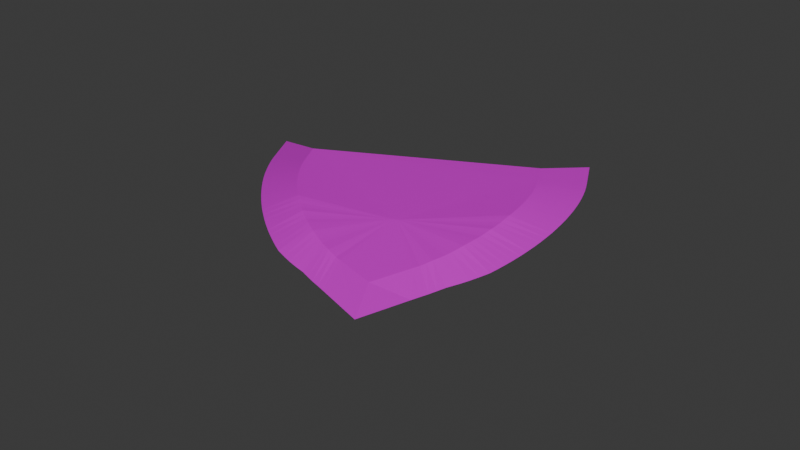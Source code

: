 # Source: MultiplayerMapSword.blend  (saved by Blender 4.0.36; exported with 4.5.12 LTS)
import bpy
from mathutils import Matrix  # noqa: F401  (used for matrix-valued properties, if any)

bpy.ops.wm.read_factory_settings(use_empty=True)
scene = bpy.context.scene
scene.name = 'Scene'

# ---- collections
col_collection = bpy.data.collections.new('Collection'); scene.collection.children.link(col_collection)

# ---- images (referenced by path relative to the original .blend; pixels are not part of the script)
import os
ASSET_DIR = os.environ.get("B2B_ASSET_DIR", "")  # directory of the original .blend (textures are referenced by path, not embedded)
HERE = os.path.dirname(os.path.abspath(__file__))  # packed textures are extracted next to this script under _unpacked/

def load_image(name, relpath, width, height, colorspace="sRGB"):
    """Load a texture the original file referenced (path relative to the .blend, or extracted next to this script)."""
    p = next((c for c in (os.path.join(HERE, relpath), os.path.join(ASSET_DIR, relpath)) if relpath and os.path.exists(c)), "")
    if p:
        img = bpy.data.images.load(p, check_existing=True)
        img.name = name
    else:  # same state as the original file: an image datablock whose file is absent (Cycles renders it pink)
        img = bpy.data.images.new(name, width, height)
        img.source = "FILE"
        img.filepath = "//" + (relpath or name)
    img.colorspace_settings.name = colorspace
    return img
img_swordtip2k = load_image('SwordTip2K', 'SwordTip2K.png', 1024, 1024, 'sRGB')
img_scratches_jpg = load_image('scratches.jpg', 'scratches.jpg', 1024, 1024, 'sRGB')

# ---- materials (node trees are filled in below, after node groups)
mat_material_001 = bpy.data.materials.new('Material.001')

# ---- material node trees
mat_material_001.use_nodes = True; mat_material_001.node_tree.nodes.clear()
_N = mat_material_001.node_tree.nodes; _L = mat_material_001.node_tree.links
n0 = _N.new('ShaderNodeOutputMaterial'); n0.name = 'Material Output'; n0.location = (362, 1128)
n1 = _N.new('ShaderNodeTexImage'); n1.name = 'Image Texture'; n1.location = (-513, 986)
n1.image = img_swordtip2k
n2 = _N.new('ShaderNodeTexImage'); n2.name = 'Image Texture.001'; n2.location = (-597, 1362)
n2.image = img_scratches_jpg
n3 = _N.new('ShaderNodeBsdfPrincipled'); n3.name = 'Principled BSDF'; n3.location = (-52, 1168)
n3.width = 242
n3.inputs[3].default_value = 1.45
_L.new(n3.outputs[0], n0.inputs[0])
_L.new(n1.outputs[0], n3.inputs[2])
_L.new(n2.outputs[0], n3.inputs[0])
_L.new(n1.outputs[0], n3.inputs[1])
n0.is_active_output = True

# ---- world
world_world = bpy.data.worlds.new('World'); scene.world = world_world
world_world.use_nodes = True; world_world.node_tree.nodes.clear()
_N = world_world.node_tree.nodes; _L = world_world.node_tree.links
n0 = _N.new('ShaderNodeOutputWorld'); n0.name = 'World Output'; n0.location = (300, 300)
n1 = _N.new('ShaderNodeBackground'); n1.name = 'Background'; n1.location = (10, 300)
n1.inputs[0].default_value = (0.05088, 0.05088, 0.05088, 1.0)
_L.new(n1.outputs[0], n0.inputs[0])
n0.is_active_output = True
world_world.color = (0.05088, 0.05088, 0.05088)
world_world.use_sun_shadow = False
world_world.sun_shadow_jitter_overblur = 0.0

# ---- meshes
me_cube_003 = bpy.data.meshes.new('Cube.003')
me_cube_003.from_pydata([(-0.3147, 1.078, -0.9809), (0.02427, 0.7288, -0.9809), (-1.05, 3.314, -1.134), (-1.033, 3.309, -0.8309), (1.491, 3.765, -0.9809), (-1.442, 3.765, -0.9809), (1.099, 3.314, -1.134), (1.081, 3.309, -0.8309), (0.02427, 1.156, -1.047), (0.02427, 1.159, -0.917), (-0.2693, 1.404, -1.068), (-1.05, 3.05, -1.134), (0.004474, 2.065, -1.122), (-0.3116, 1.441, -1.068), (-0.3537, 1.481, -1.075), (-0.3956, 1.523, -1.081), (-0.4372, 1.569, -1.084), (-0.4782, 1.616, -1.087), (-0.5186, 1.666, -1.091), (-0.5583, 1.718, -1.097), (-0.5972, 1.772, -1.103), (-0.635, 1.828, -1.107), (-0.6718, 1.885, -1.11), (-0.7075, 1.944, -1.111), (-0.7418, 2.005, -1.116), (-0.7748, 2.066, -1.121), (-0.8063, 2.128, -1.122), (-0.8362, 2.191, -1.125), (-0.8644, 2.255, -1.13), (-0.8909, 2.319, -1.133), (-0.9155, 2.383, -1.133), (-0.9383, 2.447, -1.133), (-0.9591, 2.511, -1.133), (-0.9779, 2.575, -1.133), (-0.9946, 2.638, -1.133), (-1.009, 2.701, -1.133), (-1.022, 2.762, -1.133), (-1.032, 2.822, -1.133), (-1.04, 2.882, -1.133), (-1.046, 2.939, -1.133), (-1.049, 2.995, -1.134), (-1.033, 3.046, -0.8309), (-0.2646, 1.407, -0.8958), (0.004474, 2.065, -0.8397), (-1.032, 2.992, -0.8309), (-1.028, 2.936, -0.8309), (-1.023, 2.878, -0.8309), (-1.015, 2.82, -0.8309), (-1.005, 2.759, -0.8309), (-0.9925, 2.698, -0.8309), (-0.9781, 2.636, -0.8309), (-0.9617, 2.573, -0.8309), (-0.9432, 2.51, -0.8309), (-0.9228, 2.446, -0.8309), (-0.9003, 2.382, -0.8309), (-0.8761, 2.318, -0.8309), (-0.85, 2.255, -0.8344), (-0.8222, 2.191, -0.8392), (-0.7928, 2.129, -0.8419), (-0.7619, 2.067, -0.8426), (-0.7294, 2.006, -0.8483), (-0.6956, 1.946, -0.8525), (-0.6606, 1.887, -0.8541), (-0.6244, 1.83, -0.857), (-0.5871, 1.774, -0.8604), (-0.5489, 1.721, -0.8667), (-0.5098, 1.669, -0.8726), (-0.4701, 1.619, -0.8772), (-0.4297, 1.572, -0.8798), (-0.3889, 1.527, -0.8823), (-0.3476, 1.485, -0.8884), (-0.3062, 1.445, -0.8953), (1.099, 3.05, -1.134), (0.3179, 1.404, -1.068), (0.04407, 2.065, -1.122), (1.097, 2.995, -1.134), (1.094, 2.939, -1.133), (1.088, 2.882, -1.133), (1.08, 2.822, -1.133), (1.07, 2.762, -1.133), (1.058, 2.701, -1.133), (1.043, 2.638, -1.133), (1.026, 2.575, -1.133), (1.008, 2.511, -1.133), (0.9869, 2.447, -1.133), (0.9641, 2.383, -1.133), (0.9394, 2.319, -1.133), (0.9129, 2.255, -1.13), (0.8847, 2.191, -1.125), (0.8548, 2.128, -1.122), (0.8233, 2.066, -1.121), (0.7904, 2.005, -1.116), (0.756, 1.944, -1.111), (0.7204, 1.885, -1.11), (0.6836, 1.828, -1.107), (0.6457, 1.772, -1.103), (0.6069, 1.718, -1.097), (0.5672, 1.666, -1.091), (0.5267, 1.616, -1.087), (0.4857, 1.569, -1.084), (0.4442, 1.523, -1.081), (0.4023, 1.481, -1.075), (0.3601, 1.441, -1.068), (0.3131, 1.407, -0.8958), (1.081, 3.046, -0.8309), (0.04407, 2.065, -0.8397), (0.3547, 1.445, -0.8953), (0.3962, 1.485, -0.8884), (0.4374, 1.527, -0.8823), (0.4782, 1.572, -0.8798), (0.5186, 1.619, -0.8772), (0.5584, 1.669, -0.8726), (0.5974, 1.721, -0.8667), (0.6356, 1.774, -0.8604), (0.6729, 1.83, -0.857), (0.7091, 1.887, -0.8541), (0.7442, 1.946, -0.8525), (0.778, 2.006, -0.8483), (0.8104, 2.067, -0.8426), (0.8414, 2.129, -0.8419), (0.8708, 2.191, -0.8392), (0.8986, 2.255, -0.8344), (0.9246, 2.318, -0.8309), (0.9489, 2.382, -0.8309), (0.9713, 2.446, -0.8309), (0.9918, 2.51, -0.8309), (1.01, 2.573, -0.8309), (1.027, 2.636, -0.8309), (1.041, 2.698, -0.8309), (1.053, 2.759, -0.8309), (1.063, 2.82, -0.8309), (1.071, 2.878, -0.8309), (1.077, 2.936, -0.8309), (1.08, 2.992, -0.8309), (-0.3669, 1.131, -0.9809), (-0.4238, 1.187, -0.9809), (-0.479, 1.247, -0.9809), (-0.5372, 1.311, -0.9809), (-0.6141, 1.378, -0.9809), (-0.6879, 1.448, -0.9809), (-0.7564, 1.521, -0.9809), (-0.8241, 1.597, -0.9809), (-0.8758, 1.675, -0.9809), (-0.926, 1.756, -0.9809), (-0.9747, 1.839, -0.9809), (-1.022, 1.923, -0.9809), (-1.067, 2.01, -0.9809), (-1.11, 2.097, -0.9809), (-1.15, 2.186, -0.9809), (-1.189, 2.275, -0.9809), (-1.225, 2.365, -0.9809), (-1.259, 2.456, -0.9809), (-1.29, 2.546, -0.9809), (-1.318, 2.636, -0.9809), (-1.344, 2.726, -0.9809), (-1.367, 2.814, -0.9809), (-1.387, 2.902, -0.9809), (-1.404, 2.989, -0.9809), (-1.417, 3.074, -0.9809), (-1.428, 3.157, -0.9809), (-1.436, 3.238, -0.9809), (-1.441, 3.317, -0.9809), (-1.442, 3.393, -0.9809), (0.3633, 1.078, -0.9809), (0.4155, 1.131, -0.9809), (0.4723, 1.187, -0.9809), (0.5275, 1.247, -0.9809), (0.5858, 1.311, -0.9809), (0.6626, 1.378, -0.9809), (0.7365, 1.448, -0.9809), (0.8049, 1.521, -0.9809), (0.8726, 1.597, -0.9809), (0.9243, 1.675, -0.9809), (0.9746, 1.756, -0.9809), (1.023, 1.839, -0.9809), (1.07, 1.923, -0.9809), (1.115, 2.01, -0.9809), (1.158, 2.097, -0.9809), (1.199, 2.186, -0.9809), (1.237, 2.275, -0.9809), (1.274, 2.365, -0.9809), (1.307, 2.456, -0.9809), (1.338, 2.546, -0.9809), (1.367, 2.636, -0.9809), (1.392, 2.726, -0.9809), (1.415, 2.814, -0.9809), (1.435, 2.902, -0.9809), (1.452, 2.989, -0.9809), (1.466, 3.074, -0.9809), (1.477, 3.157, -0.9809), (1.485, 3.238, -0.9809), (1.489, 3.317, -0.9809), (1.491, 3.393, -0.9809)], [], [(10, 12, 74, 73, 8), (163, 103, 9, 1), (7, 3, 41, 43, 105, 104), (162, 41, 3, 5), (103, 105, 43, 42, 9), (0, 10, 8, 1), (4, 7, 104, 192), (133, 191, 192, 104), (10, 13, 12), (13, 14, 12), (14, 15, 12), (15, 16, 12), (16, 17, 12), (17, 18, 12), (18, 19, 12), (19, 20, 12), (20, 21, 12), (21, 22, 12), (22, 23, 12), (23, 24, 12), (24, 25, 12), (25, 26, 12), (26, 27, 12), (27, 28, 12), (28, 29, 12), (29, 30, 12), (30, 31, 12), (31, 32, 12), (32, 33, 12), (33, 34, 12), (34, 35, 12), (35, 36, 12), (36, 37, 12), (37, 38, 12), (38, 39, 12), (39, 40, 12), (40, 11, 12), (41, 44, 43), (44, 45, 43), (45, 46, 43), (46, 47, 43), (47, 48, 43), (48, 49, 43), (49, 50, 43), (50, 51, 43), (51, 52, 43), (52, 53, 43), (53, 54, 43), (54, 55, 43), (55, 56, 43), (56, 57, 43), (57, 58, 43), (58, 59, 43), (59, 60, 43), (60, 61, 43), (61, 62, 43), (62, 63, 43), (63, 64, 43), (64, 65, 43), (65, 66, 43), (66, 67, 43), (67, 68, 43), (68, 69, 43), (69, 70, 43), (70, 71, 43), (71, 42, 43), (72, 75, 74), (75, 76, 74), (76, 77, 74), (77, 78, 74), (78, 79, 74), (79, 80, 74), (80, 81, 74), (81, 82, 74), (82, 83, 74), (83, 84, 74), (84, 85, 74), (85, 86, 74), (86, 87, 74), (87, 88, 74), (88, 89, 74), (89, 90, 74), (90, 91, 74), (91, 92, 74), (92, 93, 74), (93, 94, 74), (94, 95, 74), (95, 96, 74), (96, 97, 74), (97, 98, 74), (98, 99, 74), (99, 100, 74), (100, 101, 74), (101, 102, 74), (102, 73, 74), (103, 106, 105), (106, 107, 105), (107, 108, 105), (108, 109, 105), (109, 110, 105), (110, 111, 105), (111, 112, 105), (112, 113, 105), (113, 114, 105), (114, 115, 105), (115, 116, 105), (116, 117, 105), (117, 118, 105), (118, 119, 105), (119, 120, 105), (120, 121, 105), (121, 122, 105), (122, 123, 105), (123, 124, 105), (124, 125, 105), (125, 126, 105), (126, 127, 105), (127, 128, 105), (128, 129, 105), (129, 130, 105), (130, 131, 105), (131, 132, 105), (132, 133, 105), (133, 104, 105), (0, 42, 71, 134), (134, 71, 70, 135), (135, 70, 69, 136), (136, 69, 68, 137), (137, 68, 67, 138), (138, 67, 66, 139), (139, 66, 65, 140), (140, 65, 64, 141), (141, 64, 63, 142), (142, 63, 62, 143), (143, 62, 61, 144), (144, 61, 60, 145), (145, 60, 59, 146), (146, 59, 58, 147), (147, 58, 57, 148), (148, 57, 56, 149), (149, 56, 55, 150), (150, 55, 54, 151), (151, 54, 53, 152), (152, 53, 52, 153), (153, 52, 51, 154), (154, 51, 50, 155), (155, 50, 49, 156), (156, 49, 48, 157), (157, 48, 47, 158), (158, 47, 46, 159), (159, 46, 45, 160), (160, 45, 44, 161), (161, 44, 41, 162), (163, 73, 102, 164), (164, 102, 101, 165), (165, 101, 100, 166), (166, 100, 99, 167), (167, 99, 98, 168), (168, 98, 97, 169), (169, 97, 96, 170), (170, 96, 95, 171), (171, 95, 94, 172), (172, 94, 93, 173), (173, 93, 92, 174), (174, 92, 91, 175), (175, 91, 90, 176), (176, 90, 89, 177), (177, 89, 88, 178), (178, 88, 87, 179), (179, 87, 86, 180), (180, 86, 85, 181), (181, 85, 84, 182), (182, 84, 83, 183), (183, 83, 82, 184), (184, 82, 81, 185), (185, 81, 80, 186), (186, 80, 79, 187), (187, 79, 78, 188), (188, 78, 77, 189), (189, 77, 76, 190), (190, 76, 75, 191), (191, 75, 72, 192), (2, 6, 72, 74, 12, 11), (132, 190, 191, 133), (131, 189, 190, 132), (130, 188, 189, 131), (129, 187, 188, 130), (128, 186, 187, 129), (127, 185, 186, 128), (126, 184, 185, 127), (125, 183, 184, 126), (124, 182, 183, 125), (123, 181, 182, 124), (122, 180, 181, 123), (121, 179, 180, 122), (120, 178, 179, 121), (119, 177, 178, 120), (118, 176, 177, 119), (117, 175, 176, 118), (116, 174, 175, 117), (115, 173, 174, 116), (114, 172, 173, 115), (113, 171, 172, 114), (112, 170, 171, 113), (111, 169, 170, 112), (110, 168, 169, 111), (109, 167, 168, 110), (108, 166, 167, 109), (107, 165, 166, 108), (106, 164, 165, 107), (103, 163, 164, 106), (40, 161, 162, 11), (39, 160, 161, 40), (38, 159, 160, 39), (37, 158, 159, 38), (36, 157, 158, 37), (35, 156, 157, 36), (34, 155, 156, 35), (33, 154, 155, 34), (32, 153, 154, 33), (31, 152, 153, 32), (30, 151, 152, 31), (29, 150, 151, 30), (28, 149, 150, 29), (27, 148, 149, 28), (26, 147, 148, 27), (25, 146, 147, 26), (24, 145, 146, 25), (23, 144, 145, 24), (22, 143, 144, 23), (21, 142, 143, 22), (20, 141, 142, 21), (19, 140, 141, 20), (18, 139, 140, 19), (17, 138, 139, 18), (16, 137, 138, 17), (15, 136, 137, 16), (14, 135, 136, 15), (13, 134, 135, 14), (10, 0, 134, 13), (6, 4, 192, 72), (42, 0, 1, 9), (11, 162, 5, 2), (73, 163, 1, 8)])
_uv = me_cube_003.uv_layers.new(name='UVMap')
_uv.uv.foreach_set('vector', [0.7998, 0.1165, 0.7534, 0.2291, 0.7466, 0.2291, 0.7002, 0.1165, 0.75, 0.07441, 0.1924, 0.4545, 0.201, 0.3974, 0.25, 0.4397, 0.25, 0.5135, 0.07056, 0.07529, 0.4294, 0.07529, 0.4294, 0.1197, 0.2534, 0.2854, 0.2466, 0.2854, 0.07056, 0.1197, 0.499, 0.06374, 0.4294, 0.1197, 0.4294, 0.07529, 0.499, 0.00101, 0.201, 0.3974, 0.2466, 0.2854, 0.2534, 0.2854, 0.299, 0.3974, 0.25, 0.4397, 0.8076, 0.05999, 0.7998, 0.1165, 0.75, 0.07441, 0.75, 0.00101, 0.00101, 0.00101, 0.07056, 0.07529, 0.07056, 0.1197, 0.00101, 0.06374, 0.07075, 0.1288, 0.001276, 0.07663, 0.00101, 0.06374, 0.07056, 0.1197, 0.7998, 0.1165, 0.807, 0.1228, 0.7534, 0.2291, 0.807, 0.1228, 0.8142, 0.1297, 0.7534, 0.2291, 0.8142, 0.1297, 0.8213, 0.137, 0.7534, 0.2291, 0.8213, 0.137, 0.8283, 0.1447, 0.7534, 0.2291, 0.8283, 0.1447, 0.8353, 0.1528, 0.7534, 0.2291, 0.8353, 0.1528, 0.8422, 0.1613, 0.7534, 0.2291, 0.8422, 0.1613, 0.8489, 0.1701, 0.7534, 0.2291, 0.8489, 0.1701, 0.8555, 0.1794, 0.7534, 0.2291, 0.8555, 0.1794, 0.8619, 0.1889, 0.7534, 0.2291, 0.8619, 0.1889, 0.8682, 0.1986, 0.7534, 0.2291, 0.8682, 0.1986, 0.8742, 0.2086, 0.7534, 0.2291, 0.8742, 0.2086, 0.8801, 0.2188, 0.7534, 0.2291, 0.8801, 0.2188, 0.8857, 0.2293, 0.7534, 0.2291, 0.8857, 0.2293, 0.891, 0.2398, 0.7534, 0.2291, 0.891, 0.2398, 0.8961, 0.2505, 0.7534, 0.2291, 0.8961, 0.2505, 0.9009, 0.2613, 0.7534, 0.2291, 0.9009, 0.2613, 0.9054, 0.2721, 0.7534, 0.2291, 0.9054, 0.2721, 0.9096, 0.283, 0.7534, 0.2291, 0.9096, 0.283, 0.9134, 0.2938, 0.7534, 0.2291, 0.9134, 0.2938, 0.917, 0.3046, 0.7534, 0.2291, 0.917, 0.3046, 0.9201, 0.3154, 0.7534, 0.2291, 0.9201, 0.3154, 0.923, 0.326, 0.7534, 0.2291, 0.923, 0.326, 0.9255, 0.3366, 0.7534, 0.2291, 0.9255, 0.3366, 0.9276, 0.3469, 0.7534, 0.2291, 0.9276, 0.3469, 0.9293, 0.3571, 0.7534, 0.2291, 0.9293, 0.3571, 0.9306, 0.3671, 0.7534, 0.2291, 0.9306, 0.3671, 0.9316, 0.3768, 0.7534, 0.2291, 0.9316, 0.3768, 0.9322, 0.3863, 0.7534, 0.2291, 0.9322, 0.3863, 0.9324, 0.3955, 0.7534, 0.2291, 0.4294, 0.1197, 0.4293, 0.1288, 0.2534, 0.2854, 0.4293, 0.1288, 0.4287, 0.1382, 0.2534, 0.2854, 0.4287, 0.1382, 0.4277, 0.1479, 0.2534, 0.2854, 0.4277, 0.1479, 0.4264, 0.1578, 0.2534, 0.2854, 0.4264, 0.1578, 0.4247, 0.168, 0.2534, 0.2854, 0.4247, 0.168, 0.4226, 0.1783, 0.2534, 0.2854, 0.4226, 0.1783, 0.4202, 0.1888, 0.2534, 0.2854, 0.4202, 0.1888, 0.4174, 0.1994, 0.2534, 0.2854, 0.4174, 0.1994, 0.4143, 0.2101, 0.2534, 0.2854, 0.4143, 0.2101, 0.4108, 0.2209, 0.2534, 0.2854, 0.4108, 0.2209, 0.407, 0.2317, 0.2534, 0.2854, 0.407, 0.2317, 0.4029, 0.2424, 0.2534, 0.2854, 0.4029, 0.2424, 0.3984, 0.2533, 0.2534, 0.2854, 0.3984, 0.2533, 0.3937, 0.264, 0.2534, 0.2854, 0.3937, 0.264, 0.3887, 0.2747, 0.2534, 0.2854, 0.3887, 0.2747, 0.3835, 0.2852, 0.2534, 0.2854, 0.3835, 0.2852, 0.378, 0.2956, 0.2534, 0.2854, 0.378, 0.2956, 0.3722, 0.3058, 0.2534, 0.2854, 0.3722, 0.3058, 0.3663, 0.3157, 0.2534, 0.2854, 0.3663, 0.3157, 0.3601, 0.3254, 0.2534, 0.2854, 0.3601, 0.3254, 0.3538, 0.3348, 0.2534, 0.2854, 0.3538, 0.3348, 0.3473, 0.344, 0.2534, 0.2854, 0.3473, 0.344, 0.3407, 0.3528, 0.2534, 0.2854, 0.3407, 0.3528, 0.3339, 0.3613, 0.2534, 0.2854, 0.3339, 0.3613, 0.3271, 0.3693, 0.2534, 0.2854, 0.3271, 0.3693, 0.3201, 0.377, 0.2534, 0.2854, 0.3201, 0.377, 0.3131, 0.3842, 0.2534, 0.2854, 0.3131, 0.3842, 0.3061, 0.3911, 0.2534, 0.2854, 0.3061, 0.3911, 0.299, 0.3974, 0.2534, 0.2854, 0.5676, 0.3955, 0.5678, 0.3863, 0.7466, 0.2291, 0.5678, 0.3863, 0.5684, 0.3768, 0.7466, 0.2291, 0.5684, 0.3768, 0.5694, 0.3671, 0.7466, 0.2291, 0.5694, 0.3671, 0.5707, 0.3571, 0.7466, 0.2291, 0.5707, 0.3571, 0.5724, 0.3469, 0.7466, 0.2291, 0.5724, 0.3469, 0.5745, 0.3366, 0.7466, 0.2291, 0.5745, 0.3366, 0.577, 0.326, 0.7466, 0.2291, 0.577, 0.326, 0.5799, 0.3154, 0.7466, 0.2291, 0.5799, 0.3154, 0.583, 0.3046, 0.7466, 0.2291, 0.583, 0.3046, 0.5866, 0.2938, 0.7466, 0.2291, 0.5866, 0.2938, 0.5904, 0.283, 0.7466, 0.2291, 0.5904, 0.283, 0.5946, 0.2721, 0.7466, 0.2291, 0.5946, 0.2721, 0.5991, 0.2613, 0.7466, 0.2291, 0.5991, 0.2613, 0.6039, 0.2505, 0.7466, 0.2291, 0.6039, 0.2505, 0.609, 0.2398, 0.7466, 0.2291, 0.609, 0.2398, 0.6143, 0.2293, 0.7466, 0.2291, 0.6143, 0.2293, 0.6199, 0.2188, 0.7466, 0.2291, 0.6199, 0.2188, 0.6258, 0.2086, 0.7466, 0.2291, 0.6258, 0.2086, 0.6318, 0.1986, 0.7466, 0.2291, 0.6318, 0.1986, 0.6381, 0.1889, 0.7466, 0.2291, 0.6381, 0.1889, 0.6445, 0.1794, 0.7466, 0.2291, 0.6445, 0.1794, 0.6511, 0.1701, 0.7466, 0.2291, 0.6511, 0.1701, 0.6578, 0.1613, 0.7466, 0.2291, 0.6578, 0.1613, 0.6647, 0.1528, 0.7466, 0.2291, 0.6647, 0.1528, 0.6717, 0.1447, 0.7466, 0.2291, 0.6717, 0.1447, 0.6787, 0.137, 0.7466, 0.2291, 0.6787, 0.137, 0.6858, 0.1297, 0.7466, 0.2291, 0.6858, 0.1297, 0.693, 0.1228, 0.7466, 0.2291, 0.693, 0.1228, 0.7002, 0.1165, 0.7466, 0.2291, 0.201, 0.3974, 0.1939, 0.3911, 0.2466, 0.2854, 0.1939, 0.3911, 0.1869, 0.3842, 0.2466, 0.2854, 0.1869, 0.3842, 0.1799, 0.377, 0.2466, 0.2854, 0.1799, 0.377, 0.1729, 0.3693, 0.2466, 0.2854, 0.1729, 0.3693, 0.1661, 0.3613, 0.2466, 0.2854, 0.1661, 0.3613, 0.1593, 0.3528, 0.2466, 0.2854, 0.1593, 0.3528, 0.1527, 0.344, 0.2466, 0.2854, 0.1527, 0.344, 0.1462, 0.3348, 0.2466, 0.2854, 0.1462, 0.3348, 0.1399, 0.3254, 0.2466, 0.2854, 0.1399, 0.3254, 0.1337, 0.3157, 0.2466, 0.2854, 0.1337, 0.3157, 0.1278, 0.3058, 0.2466, 0.2854, 0.1278, 0.3058, 0.122, 0.2956, 0.2466, 0.2854, 0.122, 0.2956, 0.1165, 0.2852, 0.2466, 0.2854, 0.1165, 0.2852, 0.1113, 0.2747, 0.2466, 0.2854, 0.1113, 0.2747, 0.1063, 0.264, 0.2466, 0.2854, 0.1063, 0.264, 0.1016, 0.2533, 0.2466, 0.2854, 0.1016, 0.2533, 0.09715, 0.2424, 0.2466, 0.2854, 0.09715, 0.2424, 0.09303, 0.2317, 0.2466, 0.2854, 0.09303, 0.2317, 0.08922, 0.2209, 0.2466, 0.2854, 0.08922, 0.2209, 0.08575, 0.2101, 0.2466, 0.2854, 0.08575, 0.2101, 0.08261, 0.1994, 0.2466, 0.2854, 0.08261, 0.1994, 0.07982, 0.1888, 0.2466, 0.2854, 0.07982, 0.1888, 0.07738, 0.1783, 0.2466, 0.2854, 0.07738, 0.1783, 0.07531, 0.168, 0.2466, 0.2854, 0.07531, 0.168, 0.07361, 0.1578, 0.2466, 0.2854, 0.07361, 0.1578, 0.07228, 0.1479, 0.2466, 0.2854, 0.07228, 0.1479, 0.07132, 0.1382, 0.2466, 0.2854, 0.07132, 0.1382, 0.07075, 0.1288, 0.2466, 0.2854, 0.07075, 0.1288, 0.07056, 0.1197, 0.2466, 0.2854, 0.3076, 0.4545, 0.299, 0.3974, 0.3061, 0.3911, 0.3164, 0.4456, 0.3164, 0.4456, 0.3061, 0.3911, 0.3131, 0.3842, 0.3261, 0.4361, 0.3261, 0.4361, 0.3131, 0.3842, 0.3201, 0.377, 0.3354, 0.426, 0.3354, 0.426, 0.3201, 0.377, 0.3271, 0.3693, 0.3453, 0.4153, 0.3453, 0.4153, 0.3271, 0.3693, 0.3339, 0.3613, 0.3584, 0.404, 0.3584, 0.404, 0.3339, 0.3613, 0.3407, 0.3528, 0.3709, 0.3921, 0.3709, 0.3921, 0.3407, 0.3528, 0.3473, 0.344, 0.3825, 0.3798, 0.3825, 0.3798, 0.3473, 0.344, 0.3538, 0.3348, 0.394, 0.367, 0.394, 0.367, 0.3538, 0.3348, 0.3601, 0.3254, 0.4028, 0.3537, 0.4028, 0.3537, 0.3601, 0.3254, 0.3663, 0.3157, 0.4113, 0.3401, 0.4113, 0.3401, 0.3663, 0.3157, 0.3722, 0.3058, 0.4196, 0.3261, 0.4196, 0.3261, 0.3722, 0.3058, 0.378, 0.2956, 0.4275, 0.3118, 0.4275, 0.3118, 0.378, 0.2956, 0.3835, 0.2852, 0.4352, 0.2973, 0.4352, 0.2973, 0.3835, 0.2852, 0.3887, 0.2747, 0.4425, 0.2825, 0.4425, 0.2825, 0.3887, 0.2747, 0.3937, 0.264, 0.4494, 0.2675, 0.4494, 0.2675, 0.3937, 0.264, 0.3984, 0.2533, 0.456, 0.2524, 0.456, 0.2524, 0.3984, 0.2533, 0.4029, 0.2424, 0.4621, 0.2372, 0.4621, 0.2372, 0.4029, 0.2424, 0.407, 0.2317, 0.4678, 0.222, 0.4678, 0.222, 0.407, 0.2317, 0.4108, 0.2209, 0.4731, 0.2068, 0.4731, 0.2068, 0.4108, 0.2209, 0.4143, 0.2101, 0.4779, 0.1915, 0.4779, 0.1915, 0.4143, 0.2101, 0.4174, 0.1994, 0.4823, 0.1764, 0.4823, 0.1764, 0.4174, 0.1994, 0.4202, 0.1888, 0.4861, 0.1614, 0.4861, 0.1614, 0.4202, 0.1888, 0.4226, 0.1783, 0.4895, 0.1466, 0.4895, 0.1466, 0.4226, 0.1783, 0.4247, 0.168, 0.4924, 0.132, 0.4924, 0.132, 0.4247, 0.168, 0.4264, 0.1578, 0.4948, 0.1177, 0.4948, 0.1177, 0.4264, 0.1578, 0.4277, 0.1479, 0.4966, 0.1036, 0.4966, 0.1036, 0.4277, 0.1479, 0.4287, 0.1382, 0.4979, 0.08994, 0.4979, 0.08994, 0.4287, 0.1382, 0.4293, 0.1288, 0.4987, 0.07663, 0.4987, 0.07663, 0.4293, 0.1288, 0.4294, 0.1197, 0.499, 0.06374, 0.6924, 0.05999, 0.7002, 0.1165, 0.693, 0.1228, 0.6836, 0.06883, 0.6836, 0.06883, 0.693, 0.1228, 0.6858, 0.1297, 0.6739, 0.07832, 0.6739, 0.07832, 0.6858, 0.1297, 0.6787, 0.137, 0.6646, 0.08844, 0.6646, 0.08844, 0.6787, 0.137, 0.6717, 0.1447, 0.6547, 0.09917, 0.6547, 0.09917, 0.6717, 0.1447, 0.6647, 0.1528, 0.6416, 0.1105, 0.6416, 0.1105, 0.6647, 0.1528, 0.6578, 0.1613, 0.6291, 0.1223, 0.6291, 0.1223, 0.6578, 0.1613, 0.6511, 0.1701, 0.6175, 0.1346, 0.6175, 0.1346, 0.6511, 0.1701, 0.6445, 0.1794, 0.606, 0.1474, 0.606, 0.1474, 0.6445, 0.1794, 0.6381, 0.1889, 0.5972, 0.1607, 0.5972, 0.1607, 0.6381, 0.1889, 0.6318, 0.1986, 0.5887, 0.1743, 0.5887, 0.1743, 0.6318, 0.1986, 0.6258, 0.2086, 0.5804, 0.1883, 0.5804, 0.1883, 0.6258, 0.2086, 0.6199, 0.2188, 0.5725, 0.2026, 0.5725, 0.2026, 0.6199, 0.2188, 0.6143, 0.2293, 0.5648, 0.2171, 0.5648, 0.2171, 0.6143, 0.2293, 0.609, 0.2398, 0.5575, 0.2319, 0.5575, 0.2319, 0.609, 0.2398, 0.6039, 0.2505, 0.5506, 0.2468, 0.5506, 0.2468, 0.6039, 0.2505, 0.5991, 0.2613, 0.544, 0.2619, 0.544, 0.2619, 0.5991, 0.2613, 0.5946, 0.2721, 0.5379, 0.2771, 0.5379, 0.2771, 0.5946, 0.2721, 0.5904, 0.283, 0.5322, 0.2924, 0.5322, 0.2924, 0.5904, 0.283, 0.5866, 0.2938, 0.5269, 0.3076, 0.5269, 0.3076, 0.5866, 0.2938, 0.583, 0.3046, 0.5221, 0.3228, 0.5221, 0.3228, 0.583, 0.3046, 0.5799, 0.3154, 0.5177, 0.3379, 0.5177, 0.3379, 0.5799, 0.3154, 0.577, 0.326, 0.5139, 0.3529, 0.5139, 0.3529, 0.577, 0.326, 0.5745, 0.3366, 0.5105, 0.3677, 0.5105, 0.3677, 0.5745, 0.3366, 0.5724, 0.3469, 0.5076, 0.3823, 0.5076, 0.3823, 0.5724, 0.3469, 0.5707, 0.3571, 0.5052, 0.3966, 0.5052, 0.3966, 0.5707, 0.3571, 0.5694, 0.3671, 0.5034, 0.4107, 0.5034, 0.4107, 0.5694, 0.3671, 0.5684, 0.3768, 0.5021, 0.4244, 0.5021, 0.4244, 0.5684, 0.3768, 0.5678, 0.3863, 0.5013, 0.4377, 0.5013, 0.4377, 0.5678, 0.3863, 0.5676, 0.3955, 0.501, 0.4506, 0.9324, 0.4401, 0.5676, 0.4401, 0.5676, 0.3955, 0.7466, 0.2291, 0.7534, 0.2291, 0.9324, 0.3955, 0.07132, 0.1382, 0.002071, 0.08994, 0.001276, 0.07663, 0.07075, 0.1288, 0.07228, 0.1479, 0.003394, 0.1036, 0.002071, 0.08994, 0.07132, 0.1382, 0.07361, 0.1578, 0.005241, 0.1177, 0.003394, 0.1036, 0.07228, 0.1479, 0.07531, 0.168, 0.007606, 0.132, 0.005241, 0.1177, 0.07361, 0.1578, 0.07738, 0.1783, 0.01048, 0.1466, 0.007606, 0.132, 0.07531, 0.168, 0.07982, 0.1888, 0.01386, 0.1614, 0.01048, 0.1466, 0.07738, 0.1783, 0.08261, 0.1994, 0.01773, 0.1764, 0.01386, 0.1614, 0.07982, 0.1888, 0.08575, 0.2101, 0.02209, 0.1915, 0.01773, 0.1764, 0.08261, 0.1994, 0.08922, 0.2209, 0.02691, 0.2068, 0.02209, 0.1915, 0.08575, 0.2101, 0.09303, 0.2317, 0.03219, 0.222, 0.02691, 0.2068, 0.08922, 0.2209, 0.09715, 0.2424, 0.03791, 0.2372, 0.03219, 0.222, 0.09303, 0.2317, 0.1016, 0.2533, 0.04405, 0.2524, 0.03791, 0.2372, 0.09715, 0.2424, 0.1063, 0.264, 0.05059, 0.2675, 0.04405, 0.2524, 0.1016, 0.2533, 0.1113, 0.2747, 0.05752, 0.2825, 0.05059, 0.2675, 0.1063, 0.264, 0.1165, 0.2852, 0.06481, 0.2973, 0.05752, 0.2825, 0.1113, 0.2747, 0.122, 0.2956, 0.07245, 0.3118, 0.06481, 0.2973, 0.1165, 0.2852, 0.1278, 0.3058, 0.08041, 0.3261, 0.07245, 0.3118, 0.122, 0.2956, 0.1337, 0.3157, 0.08867, 0.3401, 0.08041, 0.3261, 0.1278, 0.3058, 0.1399, 0.3254, 0.0972, 0.3537, 0.08867, 0.3401, 0.1337, 0.3157, 0.1462, 0.3348, 0.106, 0.367, 0.0972, 0.3537, 0.1399, 0.3254, 0.1527, 0.344, 0.1175, 0.3798, 0.106, 0.367, 0.1462, 0.3348, 0.1593, 0.3528, 0.1291, 0.3921, 0.1175, 0.3798, 0.1527, 0.344, 0.1661, 0.3613, 0.1416, 0.404, 0.1291, 0.3921, 0.1593, 0.3528, 0.1729, 0.3693, 0.1547, 0.4153, 0.1416, 0.404, 0.1661, 0.3613, 0.1799, 0.377, 0.1646, 0.426, 0.1547, 0.4153, 0.1729, 0.3693, 0.1869, 0.3842, 0.1739, 0.4361, 0.1646, 0.426, 0.1799, 0.377, 0.1939, 0.3911, 0.1836, 0.4456, 0.1739, 0.4361, 0.1869, 0.3842, 0.201, 0.3974, 0.1924, 0.4545, 0.1836, 0.4456, 0.1939, 0.3911, 0.9322, 0.3863, 0.9987, 0.4377, 0.999, 0.4506, 0.9324, 0.3955, 0.9316, 0.3768, 0.9979, 0.4244, 0.9987, 0.4377, 0.9322, 0.3863, 0.9306, 0.3671, 0.9966, 0.4107, 0.9979, 0.4244, 0.9316, 0.3768, 0.9293, 0.3571, 0.9948, 0.3966, 0.9966, 0.4107, 0.9306, 0.3671, 0.9276, 0.3469, 0.9924, 0.3823, 0.9948, 0.3966, 0.9293, 0.3571, 0.9255, 0.3366, 0.9895, 0.3677, 0.9924, 0.3823, 0.9276, 0.3469, 0.923, 0.326, 0.9861, 0.3529, 0.9895, 0.3677, 0.9255, 0.3366, 0.9201, 0.3154, 0.9823, 0.3379, 0.9861, 0.3529, 0.923, 0.326, 0.917, 0.3046, 0.9779, 0.3228, 0.9823, 0.3379, 0.9201, 0.3154, 0.9134, 0.2938, 0.9731, 0.3076, 0.9779, 0.3228, 0.917, 0.3046, 0.9096, 0.283, 0.9678, 0.2924, 0.9731, 0.3076, 0.9134, 0.2938, 0.9054, 0.2721, 0.9621, 0.2771, 0.9678, 0.2924, 0.9096, 0.283, 0.9009, 0.2613, 0.956, 0.2619, 0.9621, 0.2771, 0.9054, 0.2721, 0.8961, 0.2505, 0.9494, 0.2468, 0.956, 0.2619, 0.9009, 0.2613, 0.891, 0.2398, 0.9425, 0.2319, 0.9494, 0.2468, 0.8961, 0.2505, 0.8857, 0.2293, 0.9352, 0.2171, 0.9425, 0.2319, 0.891, 0.2398, 0.8801, 0.2188, 0.9275, 0.2026, 0.9352, 0.2171, 0.8857, 0.2293, 0.8742, 0.2086, 0.9196, 0.1883, 0.9275, 0.2026, 0.8801, 0.2188, 0.8682, 0.1986, 0.9113, 0.1743, 0.9196, 0.1883, 0.8742, 0.2086, 0.8619, 0.1889, 0.9028, 0.1607, 0.9113, 0.1743, 0.8682, 0.1986, 0.8555, 0.1794, 0.894, 0.1474, 0.9028, 0.1607, 0.8619, 0.1889, 0.8489, 0.1701, 0.8825, 0.1346, 0.894, 0.1474, 0.8555, 0.1794, 0.8422, 0.1613, 0.8709, 0.1223, 0.8825, 0.1346, 0.8489, 0.1701, 0.8353, 0.1528, 0.8584, 0.1105, 0.8709, 0.1223, 0.8422, 0.1613, 0.8283, 0.1447, 0.8453, 0.09917, 0.8584, 0.1105, 0.8353, 0.1528, 0.8213, 0.137, 0.8354, 0.08844, 0.8453, 0.09917, 0.8283, 0.1447, 0.8142, 0.1297, 0.8261, 0.07832, 0.8354, 0.08844, 0.8213, 0.137, 0.807, 0.1228, 0.8164, 0.06883, 0.8261, 0.07832, 0.8142, 0.1297, 0.7998, 0.1165, 0.8076, 0.05999, 0.8164, 0.06883, 0.807, 0.1228, 0.5676, 0.4401, 0.501, 0.5133, 0.501, 0.4506, 0.5676, 0.3955, 0.299, 0.3974, 0.3076, 0.4545, 0.25, 0.5135, 0.25, 0.4397, 0.9324, 0.3955, 0.999, 0.4506, 0.999, 0.5133, 0.9324, 0.4401, 0.7002, 0.1165, 0.6924, 0.05999, 0.75, 0.00101, 0.75, 0.07441])
me_cube_003.materials.append(mat_material_001)
me_cube_003.update()

# ---- objects
ob_bladetipmodel = bpy.data.objects.new('BladeTipModel', me_cube_003)

# ---- transforms, parenting, visibility, modifiers, constraints
ob_bladetipmodel.location = (2.98e-08, -5.96e-08, 0.0)
ob_bladetipmodel.rotation_euler = (0.0, -0.0, 0.4798)

# ---- collection membership
col_collection.objects.link(ob_bladetipmodel)

# ---- scene / render settings (as saved in the file)
scene.frame_start = 1; scene.frame_end = 250; scene.frame_set(1)
scene.render.engine = 'CYCLES'
scene.cycles.samples = 10
scene.cycles.sampling_pattern = 'TABULATED_SOBOL'
scene.cycles.bake_type = 'NORMAL'
bpy.context.view_layer.update()

# ---- added for rendering (the .blend has no active camera and no usable light): camera, sun
cam_auto = bpy.data.cameras.new('AutoCamera')
cam_auto.lens = 50.0
cam_auto.sensor_width = 36.0
cam_auto.clip_end = 1000.0
ob_auto_camera = bpy.data.objects.new('AutoCamera', cam_auto)
scene.collection.objects.link(ob_auto_camera)
ob_auto_camera.location = (4.25902, -4.32506, 3.23734)
ob_auto_camera.rotation_euler = (1.09748, -7.21219e-08, 0.694738)
scene.camera = ob_auto_camera
light_auto_sun = bpy.data.lights.new('AutoSun', 'SUN')
light_auto_sun.energy = 3.0
light_auto_sun.angle = 0.0523599
ob_auto_sun = bpy.data.objects.new('AutoSun', light_auto_sun)
scene.collection.objects.link(ob_auto_sun)
ob_auto_sun.rotation_euler = (0.872665, 0.174533, 0.523599)
bpy.context.view_layer.update()
